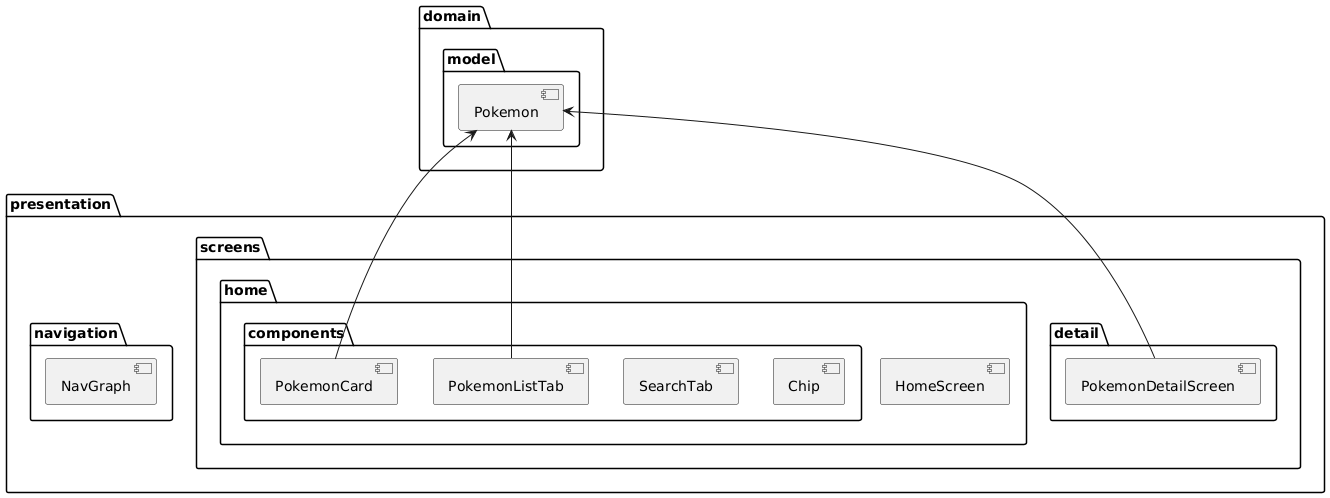

The diagram above was rendered by PlantUML. Its source (embedded in the PNG):
@startuml
package "domain" {
   package "model" {
       [Pokemon]
   }
}

package "presentation" {
   package "navigation" {
       [NavGraph]
   }
   
   package "screens" {
       package "home" {
           [HomeScreen]
           package "components" {
               [PokemonCard]
               [PokemonListTab]
               [SearchTab]
           }
       }
       
       package "detail" {
           [PokemonDetailScreen]
           package "components" {
               [Chip]
           }
       }
   }
}

Pokemon <-- PokemonCard
Pokemon <-- PokemonListTab
Pokemon <-- PokemonDetailScreen
@enduml